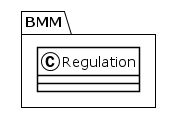

The diagram above was rendered by PlantUML. Its source (embedded in the PNG):
@startuml
!theme plain
package BMM {
class Regulation {
}
}
@enduml